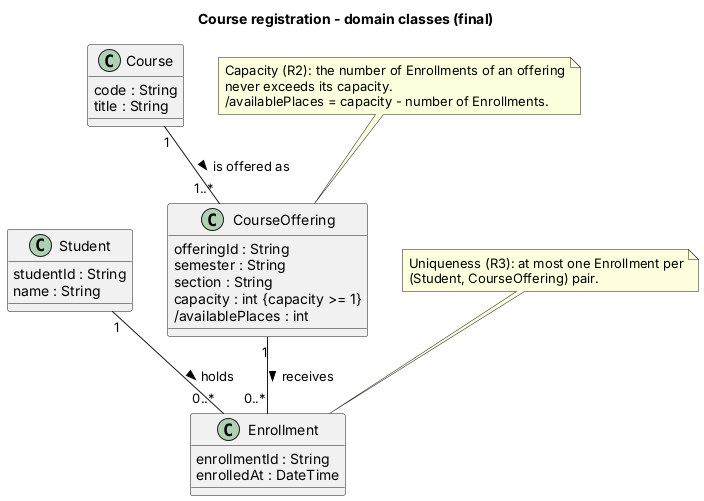

The diagram above was rendered by PlantUML. Its source (embedded in the PNG):
@startuml
title Course registration - domain classes (final)

class Student {
  studentId : String
  name : String
}

class Course {
  code : String
  title : String
}

class CourseOffering {
  offeringId : String
  semester : String
  section : String
  capacity : int {capacity >= 1}
  /availablePlaces : int
}

class Enrollment {
  enrollmentId : String
  enrolledAt : DateTime
}

Course "1" -- "1..*" CourseOffering : is offered as >
Student "1" -- "0..*" Enrollment : holds >
CourseOffering "1" -- "0..*" Enrollment : receives >

note "Capacity (R2): the number of Enrollments of an offering\nnever exceeds its capacity.\n/availablePlaces = capacity - number of Enrollments." as N1
N1 .. CourseOffering

note "Uniqueness (R3): at most one Enrollment per\n(Student, CourseOffering) pair." as N2
N2 .. Enrollment
@enduml